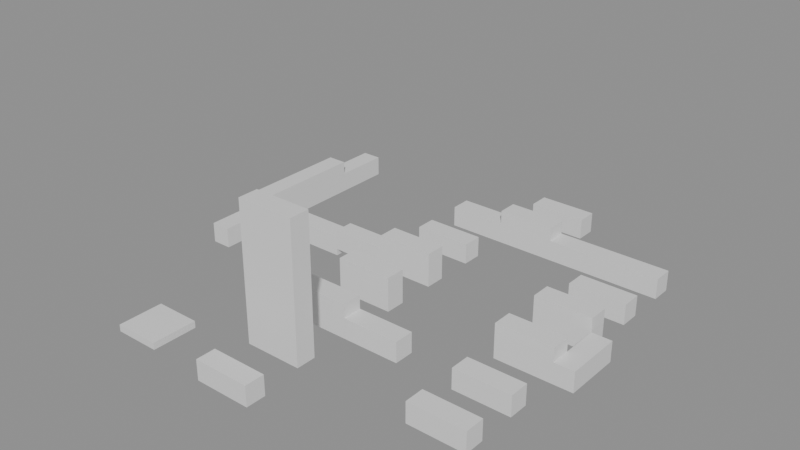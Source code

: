 # Source: building_lego.blend  (saved by Blender 5.0.119; exported with 4.5.12 LTS)
import bpy
from mathutils import Matrix  # noqa: F401  (used for matrix-valued properties, if any)

bpy.ops.wm.read_factory_settings(use_empty=True)
scene = bpy.context.scene
scene.name = 'Scene'

# ---- collections
col_01_paredes_externas = bpy.data.collections.new('01_Paredes_Externas'); scene.collection.children.link(col_01_paredes_externas)
col_02_paredes_internas = bpy.data.collections.new('02_Paredes_Internas'); scene.collection.children.link(col_02_paredes_internas)
col_04_moveis_decoracoes = bpy.data.collections.new('04_Moveis_Decoracoes'); scene.collection.children.link(col_04_moveis_decoracoes)

# ---- materials (node trees are filled in below, after node groups)
mat_mat_parede_externa = bpy.data.materials.new('Mat_Parede_Externa')
mat_mat_parede_interna = bpy.data.materials.new('Mat_Parede_Interna')
mat_mat_moveis = bpy.data.materials.new('Mat_Moveis')

# ---- material node trees
mat_mat_parede_externa.use_nodes = True; mat_mat_parede_externa.node_tree.nodes.clear()
_N = mat_mat_parede_externa.node_tree.nodes; _L = mat_mat_parede_externa.node_tree.links
n0 = _N.new('ShaderNodeBsdfPrincipled'); n0.name = 'BSDF - Pré-fundamentado'; n0.location = (-200, 100)
n1 = _N.new('ShaderNodeOutputMaterial'); n1.name = 'Saída de material'; n1.location = (200, 100)
_L.new(n0.outputs[0], n1.inputs[0])
n1.is_active_output = True
mat_mat_parede_interna.use_nodes = True; mat_mat_parede_interna.node_tree.nodes.clear()
_N = mat_mat_parede_interna.node_tree.nodes; _L = mat_mat_parede_interna.node_tree.links
n0 = _N.new('ShaderNodeBsdfPrincipled'); n0.name = 'BSDF - Pré-fundamentado'; n0.location = (-200, 100)
n1 = _N.new('ShaderNodeOutputMaterial'); n1.name = 'Saída de material'; n1.location = (200, 100)
_L.new(n0.outputs[0], n1.inputs[0])
n1.is_active_output = True
mat_mat_moveis.use_nodes = True; mat_mat_moveis.node_tree.nodes.clear()
_N = mat_mat_moveis.node_tree.nodes; _L = mat_mat_moveis.node_tree.links
n0 = _N.new('ShaderNodeBsdfPrincipled'); n0.name = 'BSDF - Pré-fundamentado'; n0.location = (-200, 100)
n1 = _N.new('ShaderNodeOutputMaterial'); n1.name = 'Saída de material'; n1.location = (200, 100)
_L.new(n0.outputs[0], n1.inputs[0])
n1.is_active_output = True

# ---- meshes
me_bloco_ruined_wall_883_1022_z48 = bpy.data.meshes.new('Bloco_ruined_wall_883_1022_z48')
me_bloco_ruined_wall_883_1022_z48.from_pydata([(-0.5, -0.175, -0.18), (0.5, -0.175, -0.18), (0.5, 0.175, -0.18), (-0.5, 0.175, -0.18), (-0.5, -0.175, 0.18), (0.5, -0.175, 0.18), (0.5, 0.175, 0.18), (-0.5, 0.175, 0.18)], [], [(0, 1, 2, 3), (4, 7, 6, 5), (0, 4, 5, 1), (2, 6, 7, 3), (0, 3, 7, 4), (1, 5, 6, 2)])
me_bloco_ruined_wall_883_1022_z48.materials.append(mat_mat_parede_externa)
me_bloco_ruined_wall_883_1022_z48.update()
me_bloco_ruined_wall_884_1029_z49 = bpy.data.meshes.new('Bloco_ruined_wall_884_1029_z49')
me_bloco_ruined_wall_884_1029_z49.from_pydata([(-0.5, -0.175, -0.18), (0.5, -0.175, -0.18), (0.5, 0.175, -0.18), (-0.5, 0.175, -0.18), (-0.5, -0.175, 0.18), (0.5, -0.175, 0.18), (0.5, 0.175, 0.18), (-0.5, 0.175, 0.18)], [], [(0, 1, 2, 3), (4, 7, 6, 5), (0, 4, 5, 1), (2, 6, 7, 3), (0, 3, 7, 4), (1, 5, 6, 2)])
me_bloco_ruined_wall_884_1029_z49.materials.append(mat_mat_parede_externa)
me_bloco_ruined_wall_884_1029_z49.update()
me_bloco_ruined_wall_880_1025_z48 = bpy.data.meshes.new('Bloco_ruined_wall_880_1025_z48')
me_bloco_ruined_wall_880_1025_z48.from_pydata([(-0.175, -0.5, -0.18), (0.175, -0.5, -0.18), (0.175, 0.5, -0.18), (-0.175, 0.5, -0.18), (-0.175, -0.5, 0.18), (0.175, -0.5, 0.18), (0.175, 0.5, 0.18), (-0.175, 0.5, 0.18)], [], [(0, 1, 2, 3), (4, 7, 6, 5), (0, 4, 5, 1), (2, 6, 7, 3), (0, 3, 7, 4), (1, 5, 6, 2)])
me_bloco_ruined_wall_880_1025_z48.materials.append(mat_mat_parede_externa)
me_bloco_ruined_wall_880_1025_z48.update()
me_bloco_ruined_wall_880_1026_z48 = bpy.data.meshes.new('Bloco_ruined_wall_880_1026_z48')
me_bloco_ruined_wall_880_1026_z48.from_pydata([(-0.175, -0.5, -0.3), (0.175, -0.5, -0.3), (0.175, 0.5, -0.3), (-0.175, 0.5, -0.3), (-0.175, -0.5, 0.3), (0.175, -0.5, 0.3), (0.175, 0.5, 0.3), (-0.175, 0.5, 0.3)], [], [(0, 1, 2, 3), (4, 7, 6, 5), (0, 4, 5, 1), (2, 6, 7, 3), (0, 3, 7, 4), (1, 5, 6, 2)])
me_bloco_ruined_wall_880_1026_z48.materials.append(mat_mat_parede_externa)
me_bloco_ruined_wall_880_1026_z48.update()
me_bloco_ruined_wall_880_1027_z48 = bpy.data.meshes.new('Bloco_ruined_wall_880_1027_z48')
me_bloco_ruined_wall_880_1027_z48.from_pydata([(-0.175, -0.5, -0.3), (0.175, -0.5, -0.3), (0.175, 0.5, -0.3), (-0.175, 0.5, -0.3), (-0.175, -0.5, 0.3), (0.175, -0.5, 0.3), (0.175, 0.5, 0.3), (-0.175, 0.5, 0.3)], [], [(0, 1, 2, 3), (4, 7, 6, 5), (0, 4, 5, 1), (2, 6, 7, 3), (0, 3, 7, 4), (1, 5, 6, 2)])
me_bloco_ruined_wall_880_1027_z48.materials.append(mat_mat_parede_externa)
me_bloco_ruined_wall_880_1027_z48.update()
me_bloco_ruined_wall_880_1028_z48 = bpy.data.meshes.new('Bloco_ruined_wall_880_1028_z48')
me_bloco_ruined_wall_880_1028_z48.from_pydata([(-0.175, -0.5, -0.18), (0.175, -0.5, -0.18), (0.175, 0.5, -0.18), (-0.175, 0.5, -0.18), (-0.175, -0.5, 0.18), (0.175, -0.5, 0.18), (0.175, 0.5, 0.18), (-0.175, 0.5, 0.18)], [], [(0, 1, 2, 3), (4, 7, 6, 5), (0, 4, 5, 1), (2, 6, 7, 3), (0, 3, 7, 4), (1, 5, 6, 2)])
me_bloco_ruined_wall_880_1028_z48.materials.append(mat_mat_parede_externa)
me_bloco_ruined_wall_880_1028_z48.update()
me_bloco_ruined_wall_887_1025_z49 = bpy.data.meshes.new('Bloco_ruined_wall_887_1025_z49')
me_bloco_ruined_wall_887_1025_z49.from_pydata([(-0.175, -0.5, -0.18), (0.175, -0.5, -0.18), (0.175, 0.5, -0.18), (-0.175, 0.5, -0.18), (-0.175, -0.5, 0.18), (0.175, -0.5, 0.18), (0.175, 0.5, 0.18), (-0.175, 0.5, 0.18)], [], [(0, 1, 2, 3), (4, 7, 6, 5), (0, 4, 5, 1), (2, 6, 7, 3), (0, 3, 7, 4), (1, 5, 6, 2)])
me_bloco_ruined_wall_887_1025_z49.materials.append(mat_mat_parede_externa)
me_bloco_ruined_wall_887_1025_z49.update()
me_bloco_ruined_wall_883_1023_z49 = bpy.data.meshes.new('Bloco_ruined_wall_883_1023_z49')
me_bloco_ruined_wall_883_1023_z49.from_pydata([(-0.5, -0.175, -1.2), (0.5, -0.175, -1.2), (0.5, 0.175, -1.2), (-0.5, 0.175, -1.2), (-0.5, -0.175, 1.2), (0.5, -0.175, 1.2), (0.5, 0.175, 1.2), (-0.5, 0.175, 1.2)], [], [(0, 1, 2, 3), (4, 7, 6, 5), (0, 4, 5, 1), (2, 6, 7, 3), (0, 3, 7, 4), (1, 5, 6, 2)])
me_bloco_ruined_wall_883_1023_z49.materials.append(mat_mat_parede_interna)
me_bloco_ruined_wall_883_1023_z49.update()
me_bloco_ruined_wall_886_1023_z49 = bpy.data.meshes.new('Bloco_ruined_wall_886_1023_z49')
me_bloco_ruined_wall_886_1023_z49.from_pydata([(-0.5, -0.175, -0.18), (0.5, -0.175, -0.18), (0.5, 0.175, -0.18), (-0.5, 0.175, -0.18), (-0.5, -0.175, 0.18), (0.5, -0.175, 0.18), (0.5, 0.175, 0.18), (-0.5, 0.175, 0.18)], [], [(0, 1, 2, 3), (4, 7, 6, 5), (0, 4, 5, 1), (2, 6, 7, 3), (0, 3, 7, 4), (1, 5, 6, 2)])
me_bloco_ruined_wall_886_1023_z49.materials.append(mat_mat_parede_interna)
me_bloco_ruined_wall_886_1023_z49.update()
me_bloco_ruined_wall_883_1024_z49 = bpy.data.meshes.new('Bloco_ruined_wall_883_1024_z49')
me_bloco_ruined_wall_883_1024_z49.from_pydata([(-0.5, -0.175, -0.3), (0.5, -0.175, -0.3), (0.5, 0.175, -0.3), (-0.5, 0.175, -0.3), (-0.5, -0.175, 0.3), (0.5, -0.175, 0.3), (0.5, 0.175, 0.3), (-0.5, 0.175, 0.3)], [], [(0, 1, 2, 3), (4, 7, 6, 5), (0, 4, 5, 1), (2, 6, 7, 3), (0, 3, 7, 4), (1, 5, 6, 2)])
me_bloco_ruined_wall_883_1024_z49.materials.append(mat_mat_parede_interna)
me_bloco_ruined_wall_883_1024_z49.update()
me_bloco_ruined_wall_884_1024_z49 = bpy.data.meshes.new('Bloco_ruined_wall_884_1024_z49')
me_bloco_ruined_wall_884_1024_z49.from_pydata([(-0.5, -0.175, -0.18), (0.5, -0.175, -0.18), (0.5, 0.175, -0.18), (-0.5, 0.175, -0.18), (-0.5, -0.175, 0.18), (0.5, -0.175, 0.18), (0.5, 0.175, 0.18), (-0.5, 0.175, 0.18)], [], [(0, 1, 2, 3), (4, 7, 6, 5), (0, 4, 5, 1), (2, 6, 7, 3), (0, 3, 7, 4), (1, 5, 6, 2)])
me_bloco_ruined_wall_884_1024_z49.materials.append(mat_mat_parede_interna)
me_bloco_ruined_wall_884_1024_z49.update()
me_bloco_ruined_wall_886_1024_z49 = bpy.data.meshes.new('Bloco_ruined_wall_886_1024_z49')
me_bloco_ruined_wall_886_1024_z49.from_pydata([(-0.5, -0.175, -0.18), (0.5, -0.175, -0.18), (0.5, 0.175, -0.18), (-0.5, 0.175, -0.18), (-0.5, -0.175, 0.18), (0.5, -0.175, 0.18), (0.5, 0.175, 0.18), (-0.5, 0.175, 0.18)], [], [(0, 1, 2, 3), (4, 7, 6, 5), (0, 4, 5, 1), (2, 6, 7, 3), (0, 3, 7, 4), (1, 5, 6, 2)])
me_bloco_ruined_wall_886_1024_z49.materials.append(mat_mat_parede_interna)
me_bloco_ruined_wall_886_1024_z49.update()
me_bloco_ruined_wall_883_1025_z49 = bpy.data.meshes.new('Bloco_ruined_wall_883_1025_z49')
me_bloco_ruined_wall_883_1025_z49.from_pydata([(-0.5, -0.175, -0.3), (0.5, -0.175, -0.3), (0.5, 0.175, -0.3), (-0.5, 0.175, -0.3), (-0.5, -0.175, 0.3), (0.5, -0.175, 0.3), (0.5, 0.175, 0.3), (-0.5, 0.175, 0.3)], [], [(0, 1, 2, 3), (4, 7, 6, 5), (0, 4, 5, 1), (2, 6, 7, 3), (0, 3, 7, 4), (1, 5, 6, 2)])
me_bloco_ruined_wall_883_1025_z49.materials.append(mat_mat_parede_interna)
me_bloco_ruined_wall_883_1025_z49.update()
me_bloco_ruined_wall_886_1025_z49 = bpy.data.meshes.new('Bloco_ruined_wall_886_1025_z49')
me_bloco_ruined_wall_886_1025_z49.from_pydata([(-0.5, -0.175, -0.3), (0.5, -0.175, -0.3), (0.5, 0.175, -0.3), (-0.5, 0.175, -0.3), (-0.5, -0.175, 0.3), (0.5, -0.175, 0.3), (0.5, 0.175, 0.3), (-0.5, 0.175, 0.3)], [], [(0, 1, 2, 3), (4, 7, 6, 5), (0, 4, 5, 1), (2, 6, 7, 3), (0, 3, 7, 4), (1, 5, 6, 2)])
me_bloco_ruined_wall_886_1025_z49.materials.append(mat_mat_parede_interna)
me_bloco_ruined_wall_886_1025_z49.update()
me_bloco_ruined_wall_881_1026_z48 = bpy.data.meshes.new('Bloco_ruined_wall_881_1026_z48')
me_bloco_ruined_wall_881_1026_z48.from_pydata([(-0.5, -0.175, -0.18), (0.5, -0.175, -0.18), (0.5, 0.175, -0.18), (-0.5, 0.175, -0.18), (-0.5, -0.175, 0.18), (0.5, -0.175, 0.18), (0.5, 0.175, 0.18), (-0.5, 0.175, 0.18)], [], [(0, 1, 2, 3), (4, 7, 6, 5), (0, 4, 5, 1), (2, 6, 7, 3), (0, 3, 7, 4), (1, 5, 6, 2)])
me_bloco_ruined_wall_881_1026_z48.materials.append(mat_mat_parede_interna)
me_bloco_ruined_wall_881_1026_z48.update()
me_bloco_ruined_wall_882_1026_z49 = bpy.data.meshes.new('Bloco_ruined_wall_882_1026_z49')
me_bloco_ruined_wall_882_1026_z49.from_pydata([(-0.5, -0.175, -0.18), (0.5, -0.175, -0.18), (0.5, 0.175, -0.18), (-0.5, 0.175, -0.18), (-0.5, -0.175, 0.18), (0.5, -0.175, 0.18), (0.5, 0.175, 0.18), (-0.5, 0.175, 0.18)], [], [(0, 1, 2, 3), (4, 7, 6, 5), (0, 4, 5, 1), (2, 6, 7, 3), (0, 3, 7, 4), (1, 5, 6, 2)])
me_bloco_ruined_wall_882_1026_z49.materials.append(mat_mat_parede_interna)
me_bloco_ruined_wall_882_1026_z49.update()
me_bloco_ruined_wall_883_1026_z49 = bpy.data.meshes.new('Bloco_ruined_wall_883_1026_z49')
me_bloco_ruined_wall_883_1026_z49.from_pydata([(-0.5, -0.175, -0.3), (0.5, -0.175, -0.3), (0.5, 0.175, -0.3), (-0.5, 0.175, -0.3), (-0.5, -0.175, 0.3), (0.5, -0.175, 0.3), (0.5, 0.175, 0.3), (-0.5, 0.175, 0.3)], [], [(0, 1, 2, 3), (4, 7, 6, 5), (0, 4, 5, 1), (2, 6, 7, 3), (0, 3, 7, 4), (1, 5, 6, 2)])
me_bloco_ruined_wall_883_1026_z49.materials.append(mat_mat_parede_interna)
me_bloco_ruined_wall_883_1026_z49.update()
me_bloco_ruined_wall_886_1026_z49 = bpy.data.meshes.new('Bloco_ruined_wall_886_1026_z49')
me_bloco_ruined_wall_886_1026_z49.from_pydata([(-0.5, -0.175, -0.3), (0.5, -0.175, -0.3), (0.5, 0.175, -0.3), (-0.5, 0.175, -0.3), (-0.5, -0.175, 0.3), (0.5, -0.175, 0.3), (0.5, 0.175, 0.3), (-0.5, 0.175, 0.3)], [], [(0, 1, 2, 3), (4, 7, 6, 5), (0, 4, 5, 1), (2, 6, 7, 3), (0, 3, 7, 4), (1, 5, 6, 2)])
me_bloco_ruined_wall_886_1026_z49.materials.append(mat_mat_parede_interna)
me_bloco_ruined_wall_886_1026_z49.update()
me_bloco_ruined_wall_883_1027_z49 = bpy.data.meshes.new('Bloco_ruined_wall_883_1027_z49')
me_bloco_ruined_wall_883_1027_z49.from_pydata([(-0.5, -0.175, -0.18), (0.5, -0.175, -0.18), (0.5, 0.175, -0.18), (-0.5, 0.175, -0.18), (-0.5, -0.175, 0.18), (0.5, -0.175, 0.18), (0.5, 0.175, 0.18), (-0.5, 0.175, 0.18)], [], [(0, 1, 2, 3), (4, 7, 6, 5), (0, 4, 5, 1), (2, 6, 7, 3), (0, 3, 7, 4), (1, 5, 6, 2)])
me_bloco_ruined_wall_883_1027_z49.materials.append(mat_mat_parede_interna)
me_bloco_ruined_wall_883_1027_z49.update()
me_bloco_ruined_wall_886_1027_z49 = bpy.data.meshes.new('Bloco_ruined_wall_886_1027_z49')
me_bloco_ruined_wall_886_1027_z49.from_pydata([(-0.5, -0.175, -0.18), (0.5, -0.175, -0.18), (0.5, 0.175, -0.18), (-0.5, 0.175, -0.18), (-0.5, -0.175, 0.18), (0.5, -0.175, 0.18), (0.5, 0.175, 0.18), (-0.5, 0.175, 0.18)], [], [(0, 1, 2, 3), (4, 7, 6, 5), (0, 4, 5, 1), (2, 6, 7, 3), (0, 3, 7, 4), (1, 5, 6, 2)])
me_bloco_ruined_wall_886_1027_z49.materials.append(mat_mat_parede_interna)
me_bloco_ruined_wall_886_1027_z49.update()
me_bloco_ruined_wall_883_1028_z49 = bpy.data.meshes.new('Bloco_ruined_wall_883_1028_z49')
me_bloco_ruined_wall_883_1028_z49.from_pydata([(-0.5, -0.175, -0.18), (0.5, -0.175, -0.18), (0.5, 0.175, -0.18), (-0.5, 0.175, -0.18), (-0.5, -0.175, 0.18), (0.5, -0.175, 0.18), (0.5, 0.175, 0.18), (-0.5, 0.175, 0.18)], [], [(0, 1, 2, 3), (4, 7, 6, 5), (0, 4, 5, 1), (2, 6, 7, 3), (0, 3, 7, 4), (1, 5, 6, 2)])
me_bloco_ruined_wall_883_1028_z49.materials.append(mat_mat_parede_interna)
me_bloco_ruined_wall_883_1028_z49.update()
me_bloco_ruined_wall_884_1028_z49 = bpy.data.meshes.new('Bloco_ruined_wall_884_1028_z49')
me_bloco_ruined_wall_884_1028_z49.from_pydata([(-0.5, -0.175, -0.3), (0.5, -0.175, -0.3), (0.5, 0.175, -0.3), (-0.5, 0.175, -0.3), (-0.5, -0.175, 0.3), (0.5, -0.175, 0.3), (0.5, 0.175, 0.3), (-0.5, 0.175, 0.3)], [], [(0, 1, 2, 3), (4, 7, 6, 5), (0, 4, 5, 1), (2, 6, 7, 3), (0, 3, 7, 4), (1, 5, 6, 2)])
me_bloco_ruined_wall_884_1028_z49.materials.append(mat_mat_parede_interna)
me_bloco_ruined_wall_884_1028_z49.update()
me_bloco_ruined_wall_885_1028_z49 = bpy.data.meshes.new('Bloco_ruined_wall_885_1028_z49')
me_bloco_ruined_wall_885_1028_z49.from_pydata([(-0.5, -0.175, -0.18), (0.5, -0.175, -0.18), (0.5, 0.175, -0.18), (-0.5, 0.175, -0.18), (-0.5, -0.175, 0.18), (0.5, -0.175, 0.18), (0.5, 0.175, 0.18), (-0.5, 0.175, 0.18)], [], [(0, 1, 2, 3), (4, 7, 6, 5), (0, 4, 5, 1), (2, 6, 7, 3), (0, 3, 7, 4), (1, 5, 6, 2)])
me_bloco_ruined_wall_885_1028_z49.materials.append(mat_mat_parede_interna)
me_bloco_ruined_wall_885_1028_z49.update()
me_bloco_ruined_wall_886_1028_z49 = bpy.data.meshes.new('Bloco_ruined_wall_886_1028_z49')
me_bloco_ruined_wall_886_1028_z49.from_pydata([(-0.5, -0.175, -0.18), (0.5, -0.175, -0.18), (0.5, 0.175, -0.18), (-0.5, 0.175, -0.18), (-0.5, -0.175, 0.18), (0.5, -0.175, 0.18), (0.5, 0.175, 0.18), (-0.5, 0.175, 0.18)], [], [(0, 1, 2, 3), (4, 7, 6, 5), (0, 4, 5, 1), (2, 6, 7, 3), (0, 3, 7, 4), (1, 5, 6, 2)])
me_bloco_ruined_wall_886_1028_z49.materials.append(mat_mat_parede_interna)
me_bloco_ruined_wall_886_1028_z49.update()
me_movel_grasses_881_1022_z48 = bpy.data.meshes.new('Movel_grasses_881_1022_z48')
me_movel_grasses_881_1022_z48.from_pydata([(-0.4, -0.4, -0.06), (0.4, -0.4, -0.06), (0.4, 0.4, -0.06), (-0.4, 0.4, -0.06), (-0.4, -0.4, 0.06), (0.4, -0.4, 0.06), (0.4, 0.4, 0.06), (-0.4, 0.4, 0.06)], [], [(0, 1, 2, 3), (4, 7, 6, 5), (0, 4, 5, 1), (2, 6, 7, 3), (0, 3, 7, 4), (1, 5, 6, 2)])
me_movel_grasses_881_1022_z48.materials.append(mat_mat_moveis)
me_movel_grasses_881_1022_z48.update()

# ---- objects
ob_parede_externa_norte_y1022_x883_883 = bpy.data.objects.new('Parede_Externa_Norte_Y1022_X883_883', None)
ob_bloco_ruined_wall_883_1022_z48 = bpy.data.objects.new('Bloco_ruined_wall_883_1022_z48', me_bloco_ruined_wall_883_1022_z48)
ob_parede_externa_sul_y1029_x884_884 = bpy.data.objects.new('Parede_Externa_Sul_Y1029_X884_884', None)
ob_bloco_ruined_wall_884_1029_z49 = bpy.data.objects.new('Bloco_ruined_wall_884_1029_z49', me_bloco_ruined_wall_884_1029_z49)
ob_parede_externa_oeste_x880_y1025_1028 = bpy.data.objects.new('Parede_Externa_Oeste_X880_Y1025_1028', None)
ob_bloco_ruined_wall_880_1025_z48 = bpy.data.objects.new('Bloco_ruined_wall_880_1025_z48', me_bloco_ruined_wall_880_1025_z48)
ob_bloco_ruined_wall_880_1026_z48 = bpy.data.objects.new('Bloco_ruined_wall_880_1026_z48', me_bloco_ruined_wall_880_1026_z48)
ob_bloco_ruined_wall_880_1027_z48 = bpy.data.objects.new('Bloco_ruined_wall_880_1027_z48', me_bloco_ruined_wall_880_1027_z48)
ob_bloco_ruined_wall_880_1028_z48 = bpy.data.objects.new('Bloco_ruined_wall_880_1028_z48', me_bloco_ruined_wall_880_1028_z48)
ob_parede_externa_leste_x887_y1025_1025 = bpy.data.objects.new('Parede_Externa_Leste_X887_Y1025_1025', None)
ob_bloco_ruined_wall_887_1025_z49 = bpy.data.objects.new('Bloco_ruined_wall_887_1025_z49', me_bloco_ruined_wall_887_1025_z49)
ob_parede_interna_ew_02_y1023_x883_883 = bpy.data.objects.new('Parede_Interna_EW_02_Y1023_X883_883', None)
ob_bloco_ruined_wall_883_1023_z49 = bpy.data.objects.new('Bloco_ruined_wall_883_1023_z49', me_bloco_ruined_wall_883_1023_z49)
ob_parede_interna_ew_03_y1023_x886_886 = bpy.data.objects.new('Parede_Interna_EW_03_Y1023_X886_886', None)
ob_bloco_ruined_wall_886_1023_z49 = bpy.data.objects.new('Bloco_ruined_wall_886_1023_z49', me_bloco_ruined_wall_886_1023_z49)
ob_parede_interna_ew_04_y1024_x883_886 = bpy.data.objects.new('Parede_Interna_EW_04_Y1024_X883_886', None)
ob_bloco_ruined_wall_883_1024_z49 = bpy.data.objects.new('Bloco_ruined_wall_883_1024_z49', me_bloco_ruined_wall_883_1024_z49)
ob_bloco_ruined_wall_884_1024_z49 = bpy.data.objects.new('Bloco_ruined_wall_884_1024_z49', me_bloco_ruined_wall_884_1024_z49)
ob_bloco_ruined_wall_886_1024_z49 = bpy.data.objects.new('Bloco_ruined_wall_886_1024_z49', me_bloco_ruined_wall_886_1024_z49)
ob_parede_interna_ew_05_y1025_x883_883 = bpy.data.objects.new('Parede_Interna_EW_05_Y1025_X883_883', None)
ob_bloco_ruined_wall_883_1025_z49 = bpy.data.objects.new('Bloco_ruined_wall_883_1025_z49', me_bloco_ruined_wall_883_1025_z49)
ob_parede_interna_ew_06_y1025_x886_886 = bpy.data.objects.new('Parede_Interna_EW_06_Y1025_X886_886', None)
ob_bloco_ruined_wall_886_1025_z49 = bpy.data.objects.new('Bloco_ruined_wall_886_1025_z49', me_bloco_ruined_wall_886_1025_z49)
ob_parede_interna_ew_07_y1026_x881_883 = bpy.data.objects.new('Parede_Interna_EW_07_Y1026_X881_883', None)
ob_bloco_ruined_wall_881_1026_z48 = bpy.data.objects.new('Bloco_ruined_wall_881_1026_z48', me_bloco_ruined_wall_881_1026_z48)
ob_bloco_ruined_wall_882_1026_z49 = bpy.data.objects.new('Bloco_ruined_wall_882_1026_z49', me_bloco_ruined_wall_882_1026_z49)
ob_bloco_ruined_wall_883_1026_z49 = bpy.data.objects.new('Bloco_ruined_wall_883_1026_z49', me_bloco_ruined_wall_883_1026_z49)
ob_parede_interna_ew_08_y1026_x886_886 = bpy.data.objects.new('Parede_Interna_EW_08_Y1026_X886_886', None)
ob_bloco_ruined_wall_886_1026_z49 = bpy.data.objects.new('Bloco_ruined_wall_886_1026_z49', me_bloco_ruined_wall_886_1026_z49)
ob_parede_interna_ew_09_y1027_x883_883 = bpy.data.objects.new('Parede_Interna_EW_09_Y1027_X883_883', None)
ob_bloco_ruined_wall_883_1027_z49 = bpy.data.objects.new('Bloco_ruined_wall_883_1027_z49', me_bloco_ruined_wall_883_1027_z49)
ob_parede_interna_ew_10_y1027_x886_886 = bpy.data.objects.new('Parede_Interna_EW_10_Y1027_X886_886', None)
ob_bloco_ruined_wall_886_1027_z49 = bpy.data.objects.new('Bloco_ruined_wall_886_1027_z49', me_bloco_ruined_wall_886_1027_z49)
ob_parede_interna_ew_11_y1028_x883_886 = bpy.data.objects.new('Parede_Interna_EW_11_Y1028_X883_886', None)
ob_bloco_ruined_wall_883_1028_z49 = bpy.data.objects.new('Bloco_ruined_wall_883_1028_z49', me_bloco_ruined_wall_883_1028_z49)
ob_bloco_ruined_wall_884_1028_z49 = bpy.data.objects.new('Bloco_ruined_wall_884_1028_z49', me_bloco_ruined_wall_884_1028_z49)
ob_bloco_ruined_wall_885_1028_z49 = bpy.data.objects.new('Bloco_ruined_wall_885_1028_z49', me_bloco_ruined_wall_885_1028_z49)
ob_bloco_ruined_wall_886_1028_z49 = bpy.data.objects.new('Bloco_ruined_wall_886_1028_z49', me_bloco_ruined_wall_886_1028_z49)
ob_moveis_decoracoes = bpy.data.objects.new('Moveis_Decoracoes', None)
ob_movel_grasses_881_1022_z48 = bpy.data.objects.new('Movel_grasses_881_1022_z48', me_movel_grasses_881_1022_z48)

# ---- transforms, parenting, visibility, modifiers, constraints
ob_parede_externa_norte_y1022_x883_883.location = (-0.5, -3.5, 0.0)
ob_parede_externa_norte_y1022_x883_883.empty_display_type = 'CUBE'
ob_bloco_ruined_wall_883_1022_z48.parent = ob_parede_externa_norte_y1022_x883_883
ob_bloco_ruined_wall_883_1022_z48.matrix_parent_inverse = Matrix(((1.0, -0.0, 0.0, 0.5), (-0.0, 1.0, -0.0, 3.5), (0.0, -0.0, 1.0, -0.0), (-0.0, 0.0, -0.0, 1.0)))
ob_bloco_ruined_wall_883_1022_z48.location = (-0.5, -3.825, 0.18)
ob_parede_externa_sul_y1029_x884_884.location = (0.5, 3.5, 0.12)
ob_parede_externa_sul_y1029_x884_884.empty_display_type = 'CUBE'
ob_bloco_ruined_wall_884_1029_z49.parent = ob_parede_externa_sul_y1029_x884_884
ob_bloco_ruined_wall_884_1029_z49.matrix_parent_inverse = Matrix(((1.0, -0.0, 0.0, -0.5), (-0.0, 1.0, -0.0, -3.5), (0.0, -0.0, 1.0, -0.12), (-0.0, 0.0, -0.0, 1.0)))
ob_bloco_ruined_wall_884_1029_z49.location = (0.5, 3.175, 0.3)
ob_parede_externa_oeste_x880_y1025_1028.location = (-3.5, 1.0, 0.0)
ob_parede_externa_oeste_x880_y1025_1028.empty_display_type = 'CUBE'
ob_bloco_ruined_wall_880_1025_z48.parent = ob_parede_externa_oeste_x880_y1025_1028
ob_bloco_ruined_wall_880_1025_z48.matrix_parent_inverse = Matrix(((1.0, -0.0, 0.0, 3.5), (-0.0, 1.0, -0.0, -1.0), (0.0, -0.0, 1.0, -0.0), (-0.0, 0.0, -0.0, 1.0)))
ob_bloco_ruined_wall_880_1025_z48.location = (-3.825, -0.5, 0.18)
ob_bloco_ruined_wall_880_1026_z48.parent = ob_parede_externa_oeste_x880_y1025_1028
ob_bloco_ruined_wall_880_1026_z48.matrix_parent_inverse = Matrix(((1.0, -0.0, 0.0, 3.5), (-0.0, 1.0, -0.0, -1.0), (0.0, -0.0, 1.0, -0.0), (-0.0, 0.0, -0.0, 1.0)))
ob_bloco_ruined_wall_880_1026_z48.location = (-3.825, 0.5, 0.3)
ob_bloco_ruined_wall_880_1027_z48.parent = ob_parede_externa_oeste_x880_y1025_1028
ob_bloco_ruined_wall_880_1027_z48.matrix_parent_inverse = Matrix(((1.0, -0.0, 0.0, 3.5), (-0.0, 1.0, -0.0, -1.0), (0.0, -0.0, 1.0, -0.0), (-0.0, 0.0, -0.0, 1.0)))
ob_bloco_ruined_wall_880_1027_z48.location = (-3.825, 1.5, 0.3)
ob_bloco_ruined_wall_880_1028_z48.parent = ob_parede_externa_oeste_x880_y1025_1028
ob_bloco_ruined_wall_880_1028_z48.matrix_parent_inverse = Matrix(((1.0, -0.0, 0.0, 3.5), (-0.0, 1.0, -0.0, -1.0), (0.0, -0.0, 1.0, -0.0), (-0.0, 0.0, -0.0, 1.0)))
ob_bloco_ruined_wall_880_1028_z48.location = (-3.825, 2.5, 0.18)
ob_parede_externa_leste_x887_y1025_1025.location = (3.5, -0.5, 0.12)
ob_parede_externa_leste_x887_y1025_1025.empty_display_type = 'CUBE'
ob_bloco_ruined_wall_887_1025_z49.parent = ob_parede_externa_leste_x887_y1025_1025
ob_bloco_ruined_wall_887_1025_z49.matrix_parent_inverse = Matrix(((1.0, -0.0, 0.0, -3.5), (-0.0, 1.0, -0.0, 0.5), (0.0, -0.0, 1.0, -0.12), (-0.0, 0.0, -0.0, 1.0)))
ob_bloco_ruined_wall_887_1025_z49.location = (3.175, -0.5, 0.3)
ob_parede_interna_ew_02_y1023_x883_883.location = (-0.5, -2.5, 0.12)
ob_parede_interna_ew_02_y1023_x883_883.empty_display_type = 'CUBE'
ob_bloco_ruined_wall_883_1023_z49.parent = ob_parede_interna_ew_02_y1023_x883_883
ob_bloco_ruined_wall_883_1023_z49.matrix_parent_inverse = Matrix(((1.0, -0.0, 0.0, 0.5), (-0.0, 1.0, -0.0, 2.5), (0.0, -0.0, 1.0, -0.12), (-0.0, 0.0, -0.0, 1.0)))
ob_bloco_ruined_wall_883_1023_z49.location = (-0.5, -2.825, 1.32)
ob_parede_interna_ew_03_y1023_x886_886.location = (2.5, -2.5, 0.12)
ob_parede_interna_ew_03_y1023_x886_886.empty_display_type = 'CUBE'
ob_bloco_ruined_wall_886_1023_z49.parent = ob_parede_interna_ew_03_y1023_x886_886
ob_bloco_ruined_wall_886_1023_z49.matrix_parent_inverse = Matrix(((1.0, -0.0, 0.0, -2.5), (-0.0, 1.0, -0.0, 2.5), (0.0, -0.0, 1.0, -0.12), (-0.0, 0.0, -0.0, 1.0)))
ob_bloco_ruined_wall_886_1023_z49.location = (2.5, -2.825, 0.3)
ob_parede_interna_ew_04_y1024_x883_886.location = (1.0, -1.5, 0.12)
ob_parede_interna_ew_04_y1024_x883_886.empty_display_type = 'CUBE'
ob_bloco_ruined_wall_883_1024_z49.parent = ob_parede_interna_ew_04_y1024_x883_886
ob_bloco_ruined_wall_883_1024_z49.matrix_parent_inverse = Matrix(((1.0, -0.0, 0.0, -1.0), (-0.0, 1.0, -0.0, 1.5), (0.0, -0.0, 1.0, -0.12), (-0.0, 0.0, -0.0, 1.0)))
ob_bloco_ruined_wall_883_1024_z49.location = (-0.5, -1.825, 0.42)
ob_bloco_ruined_wall_884_1024_z49.parent = ob_parede_interna_ew_04_y1024_x883_886
ob_bloco_ruined_wall_884_1024_z49.matrix_parent_inverse = Matrix(((1.0, -0.0, 0.0, -1.0), (-0.0, 1.0, -0.0, 1.5), (0.0, -0.0, 1.0, -0.12), (-0.0, 0.0, -0.0, 1.0)))
ob_bloco_ruined_wall_884_1024_z49.location = (0.5, -1.825, 0.3)
ob_bloco_ruined_wall_886_1024_z49.parent = ob_parede_interna_ew_04_y1024_x883_886
ob_bloco_ruined_wall_886_1024_z49.matrix_parent_inverse = Matrix(((1.0, -0.0, 0.0, -1.0), (-0.0, 1.0, -0.0, 1.5), (0.0, -0.0, 1.0, -0.12), (-0.0, 0.0, -0.0, 1.0)))
ob_bloco_ruined_wall_886_1024_z49.location = (2.5, -1.825, 0.3)
ob_parede_interna_ew_05_y1025_x883_883.location = (-0.5, -0.5, 0.12)
ob_parede_interna_ew_05_y1025_x883_883.empty_display_type = 'CUBE'
ob_bloco_ruined_wall_883_1025_z49.parent = ob_parede_interna_ew_05_y1025_x883_883
ob_bloco_ruined_wall_883_1025_z49.matrix_parent_inverse = Matrix(((1.0, -0.0, 0.0, 0.5), (-0.0, 1.0, -0.0, 0.5), (0.0, -0.0, 1.0, -0.12), (-0.0, 0.0, -0.0, 1.0)))
ob_bloco_ruined_wall_883_1025_z49.location = (-0.5, -0.825, 0.42)
ob_parede_interna_ew_06_y1025_x886_886.location = (2.5, -0.5, 0.12)
ob_parede_interna_ew_06_y1025_x886_886.empty_display_type = 'CUBE'
ob_bloco_ruined_wall_886_1025_z49.parent = ob_parede_interna_ew_06_y1025_x886_886
ob_bloco_ruined_wall_886_1025_z49.matrix_parent_inverse = Matrix(((1.0, -0.0, 0.0, -2.5), (-0.0, 1.0, -0.0, 0.5), (0.0, -0.0, 1.0, -0.12), (-0.0, 0.0, -0.0, 1.0)))
ob_bloco_ruined_wall_886_1025_z49.location = (2.5, -0.825, 0.42)
ob_parede_interna_ew_07_y1026_x881_883.location = (-1.5, 0.5, 0.0)
ob_parede_interna_ew_07_y1026_x881_883.empty_display_type = 'CUBE'
ob_bloco_ruined_wall_881_1026_z48.parent = ob_parede_interna_ew_07_y1026_x881_883
ob_bloco_ruined_wall_881_1026_z48.matrix_parent_inverse = Matrix(((1.0, -0.0, 0.0, 1.5), (-0.0, 1.0, -0.0, -0.5), (0.0, -0.0, 1.0, -0.0), (-0.0, 0.0, -0.0, 1.0)))
ob_bloco_ruined_wall_881_1026_z48.location = (-2.5, 0.175, 0.18)
ob_bloco_ruined_wall_882_1026_z49.parent = ob_parede_interna_ew_07_y1026_x881_883
ob_bloco_ruined_wall_882_1026_z49.matrix_parent_inverse = Matrix(((1.0, -0.0, 0.0, 1.5), (-0.0, 1.0, -0.0, -0.5), (0.0, -0.0, 1.0, -0.0), (-0.0, 0.0, -0.0, 1.0)))
ob_bloco_ruined_wall_882_1026_z49.location = (-1.5, 0.175, 0.3)
ob_bloco_ruined_wall_883_1026_z49.parent = ob_parede_interna_ew_07_y1026_x881_883
ob_bloco_ruined_wall_883_1026_z49.matrix_parent_inverse = Matrix(((1.0, -0.0, 0.0, 1.5), (-0.0, 1.0, -0.0, -0.5), (0.0, -0.0, 1.0, -0.0), (-0.0, 0.0, -0.0, 1.0)))
ob_bloco_ruined_wall_883_1026_z49.location = (-0.5, 0.175, 0.42)
ob_parede_interna_ew_08_y1026_x886_886.location = (2.5, 0.5, 0.12)
ob_parede_interna_ew_08_y1026_x886_886.empty_display_type = 'CUBE'
ob_bloco_ruined_wall_886_1026_z49.parent = ob_parede_interna_ew_08_y1026_x886_886
ob_bloco_ruined_wall_886_1026_z49.matrix_parent_inverse = Matrix(((1.0, -0.0, 0.0, -2.5), (-0.0, 1.0, -0.0, -0.5), (0.0, -0.0, 1.0, -0.12), (-0.0, 0.0, -0.0, 1.0)))
ob_bloco_ruined_wall_886_1026_z49.location = (2.5, 0.175, 0.42)
ob_parede_interna_ew_09_y1027_x883_883.location = (-0.5, 1.5, 0.12)
ob_parede_interna_ew_09_y1027_x883_883.empty_display_type = 'CUBE'
ob_bloco_ruined_wall_883_1027_z49.parent = ob_parede_interna_ew_09_y1027_x883_883
ob_bloco_ruined_wall_883_1027_z49.matrix_parent_inverse = Matrix(((1.0, -0.0, 0.0, 0.5), (-0.0, 1.0, -0.0, -1.5), (0.0, -0.0, 1.0, -0.12), (-0.0, 0.0, -0.0, 1.0)))
ob_bloco_ruined_wall_883_1027_z49.location = (-0.5, 1.175, 0.3)
ob_parede_interna_ew_10_y1027_x886_886.location = (2.5, 1.5, 0.12)
ob_parede_interna_ew_10_y1027_x886_886.empty_display_type = 'CUBE'
ob_bloco_ruined_wall_886_1027_z49.parent = ob_parede_interna_ew_10_y1027_x886_886
ob_bloco_ruined_wall_886_1027_z49.matrix_parent_inverse = Matrix(((1.0, -0.0, 0.0, -2.5), (-0.0, 1.0, -0.0, -1.5), (0.0, -0.0, 1.0, -0.12), (-0.0, 0.0, -0.0, 1.0)))
ob_bloco_ruined_wall_886_1027_z49.location = (2.5, 1.175, 0.3)
ob_parede_interna_ew_11_y1028_x883_886.location = (1.0, 2.5, 0.12)
ob_parede_interna_ew_11_y1028_x883_886.empty_display_type = 'CUBE'
ob_bloco_ruined_wall_883_1028_z49.parent = ob_parede_interna_ew_11_y1028_x883_886
ob_bloco_ruined_wall_883_1028_z49.matrix_parent_inverse = Matrix(((1.0, -0.0, 0.0, -1.0), (-0.0, 1.0, -0.0, -2.5), (0.0, -0.0, 1.0, -0.12), (-0.0, 0.0, -0.0, 1.0)))
ob_bloco_ruined_wall_883_1028_z49.location = (-0.5, 2.175, 0.3)
ob_bloco_ruined_wall_884_1028_z49.parent = ob_parede_interna_ew_11_y1028_x883_886
ob_bloco_ruined_wall_884_1028_z49.matrix_parent_inverse = Matrix(((1.0, -0.0, 0.0, -1.0), (-0.0, 1.0, -0.0, -2.5), (0.0, -0.0, 1.0, -0.12), (-0.0, 0.0, -0.0, 1.0)))
ob_bloco_ruined_wall_884_1028_z49.location = (0.5, 2.175, 0.42)
ob_bloco_ruined_wall_885_1028_z49.parent = ob_parede_interna_ew_11_y1028_x883_886
ob_bloco_ruined_wall_885_1028_z49.matrix_parent_inverse = Matrix(((1.0, -0.0, 0.0, -1.0), (-0.0, 1.0, -0.0, -2.5), (0.0, -0.0, 1.0, -0.12), (-0.0, 0.0, -0.0, 1.0)))
ob_bloco_ruined_wall_885_1028_z49.location = (1.5, 2.175, 0.3)
ob_bloco_ruined_wall_886_1028_z49.parent = ob_parede_interna_ew_11_y1028_x883_886
ob_bloco_ruined_wall_886_1028_z49.matrix_parent_inverse = Matrix(((1.0, -0.0, 0.0, -1.0), (-0.0, 1.0, -0.0, -2.5), (0.0, -0.0, 1.0, -0.12), (-0.0, 0.0, -0.0, 1.0)))
ob_bloco_ruined_wall_886_1028_z49.location = (2.5, 2.175, 0.3)
ob_moveis_decoracoes.location = (0.0, 0.0, 0.0)
ob_moveis_decoracoes.empty_display_type = 'CUBE'
ob_movel_grasses_881_1022_z48.parent = ob_moveis_decoracoes
ob_movel_grasses_881_1022_z48.location = (-2.5, -3.5, 0.06)

# ---- collection membership
col_01_paredes_externas.objects.link(ob_parede_externa_norte_y1022_x883_883)
col_01_paredes_externas.objects.link(ob_bloco_ruined_wall_883_1022_z48)
col_01_paredes_externas.objects.link(ob_parede_externa_sul_y1029_x884_884)
col_01_paredes_externas.objects.link(ob_bloco_ruined_wall_884_1029_z49)
col_01_paredes_externas.objects.link(ob_parede_externa_oeste_x880_y1025_1028)
col_01_paredes_externas.objects.link(ob_bloco_ruined_wall_880_1025_z48)
col_01_paredes_externas.objects.link(ob_bloco_ruined_wall_880_1026_z48)
col_01_paredes_externas.objects.link(ob_bloco_ruined_wall_880_1027_z48)
col_01_paredes_externas.objects.link(ob_bloco_ruined_wall_880_1028_z48)
col_01_paredes_externas.objects.link(ob_parede_externa_leste_x887_y1025_1025)
col_01_paredes_externas.objects.link(ob_bloco_ruined_wall_887_1025_z49)
col_02_paredes_internas.objects.link(ob_parede_interna_ew_02_y1023_x883_883)
col_02_paredes_internas.objects.link(ob_bloco_ruined_wall_883_1023_z49)
col_02_paredes_internas.objects.link(ob_parede_interna_ew_03_y1023_x886_886)
col_02_paredes_internas.objects.link(ob_bloco_ruined_wall_886_1023_z49)
col_02_paredes_internas.objects.link(ob_parede_interna_ew_04_y1024_x883_886)
col_02_paredes_internas.objects.link(ob_bloco_ruined_wall_883_1024_z49)
col_02_paredes_internas.objects.link(ob_bloco_ruined_wall_884_1024_z49)
col_02_paredes_internas.objects.link(ob_bloco_ruined_wall_886_1024_z49)
col_02_paredes_internas.objects.link(ob_parede_interna_ew_05_y1025_x883_883)
col_02_paredes_internas.objects.link(ob_bloco_ruined_wall_883_1025_z49)
col_02_paredes_internas.objects.link(ob_parede_interna_ew_06_y1025_x886_886)
col_02_paredes_internas.objects.link(ob_bloco_ruined_wall_886_1025_z49)
col_02_paredes_internas.objects.link(ob_parede_interna_ew_07_y1026_x881_883)
col_02_paredes_internas.objects.link(ob_bloco_ruined_wall_881_1026_z48)
col_02_paredes_internas.objects.link(ob_bloco_ruined_wall_882_1026_z49)
col_02_paredes_internas.objects.link(ob_bloco_ruined_wall_883_1026_z49)
col_02_paredes_internas.objects.link(ob_parede_interna_ew_08_y1026_x886_886)
col_02_paredes_internas.objects.link(ob_bloco_ruined_wall_886_1026_z49)
col_02_paredes_internas.objects.link(ob_parede_interna_ew_09_y1027_x883_883)
col_02_paredes_internas.objects.link(ob_bloco_ruined_wall_883_1027_z49)
col_02_paredes_internas.objects.link(ob_parede_interna_ew_10_y1027_x886_886)
col_02_paredes_internas.objects.link(ob_bloco_ruined_wall_886_1027_z49)
col_02_paredes_internas.objects.link(ob_parede_interna_ew_11_y1028_x883_886)
col_02_paredes_internas.objects.link(ob_bloco_ruined_wall_883_1028_z49)
col_02_paredes_internas.objects.link(ob_bloco_ruined_wall_884_1028_z49)
col_02_paredes_internas.objects.link(ob_bloco_ruined_wall_885_1028_z49)
col_02_paredes_internas.objects.link(ob_bloco_ruined_wall_886_1028_z49)
col_04_moveis_decoracoes.objects.link(ob_moveis_decoracoes)
col_04_moveis_decoracoes.objects.link(ob_movel_grasses_881_1022_z48)

# ---- scene / render settings (as saved in the file)
scene.frame_start = 1; scene.frame_end = 250; scene.frame_set(1)
scene.render.engine = 'BLENDER_EEVEE_NEXT'
scene.render.bake_bias = 0.0
scene.render.bake_samples = 0
scene.cycles.sampling_pattern = 'TABULATED_SOBOL'
scene.eevee.use_volume_custom_range = False
bpy.context.view_layer.update()

# ---- added for rendering (the .blend has no active camera and no usable light): camera, sun + grey world if the file has none
cam_auto = bpy.data.cameras.new('AutoCamera')
cam_auto.lens = 50.0
cam_auto.sensor_width = 36.0
cam_auto.clip_end = 1000.0
ob_auto_camera = bpy.data.objects.new('AutoCamera', cam_auto)
scene.collection.objects.link(ob_auto_camera)
ob_auto_camera.location = (9.57081, -12.2, 9.17665)
ob_auto_camera.rotation_euler = (1.09748, -7.21219e-08, 0.694738)
scene.camera = ob_auto_camera
light_auto_sun = bpy.data.lights.new('AutoSun', 'SUN')
light_auto_sun.energy = 3.0
light_auto_sun.angle = 0.0523599
ob_auto_sun = bpy.data.objects.new('AutoSun', light_auto_sun)
scene.collection.objects.link(ob_auto_sun)
ob_auto_sun.rotation_euler = (0.872665, 0.174533, 0.523599)
if scene.world is None:
    world_auto = bpy.data.worlds.new('AutoWorld')
    world_auto.color = (0.3, 0.3, 0.3)
    scene.world = world_auto
bpy.context.view_layer.update()
